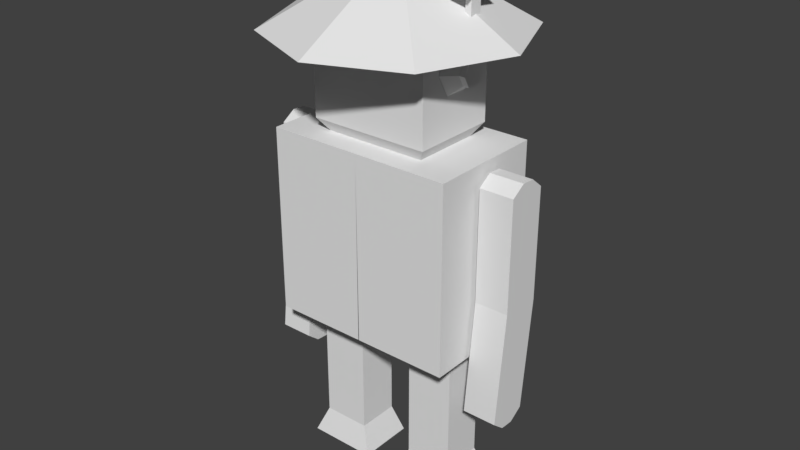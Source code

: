 # Source: robotcolon.blend  (saved by Blender 2.79.0; exported with 4.5.12 LTS)
import bpy
from mathutils import Matrix  # noqa: F401  (used for matrix-valued properties, if any)

bpy.ops.wm.read_factory_settings(use_empty=True)
scene = bpy.context.scene
scene.name = 'Scene'

# ---- collections
col_collection_1 = bpy.data.collections.new('Collection 1'); scene.collection.children.link(col_collection_1)

# ---- materials (node trees are filled in below, after node groups)
mat_material = bpy.data.materials.new('Material')
mat_material.alpha_threshold = 0.0
mat_material.use_transparent_shadow = False
mat_material.roughness = 0.5
mat_material.line_color = (0.0, 0.0, 0.0, 1.0)

# ---- material node trees

# ---- world
world_world = bpy.data.worlds.new('World'); scene.world = world_world
world_world.color = (0.05088, 0.05088, 0.05088)
world_world.use_sun_shadow = False
world_world.sun_shadow_jitter_overblur = 0.0
world_world.cycles.sampling_method = 'MANUAL'

# ---- meshes
me_cone = bpy.data.meshes.new('Cone')
me_cone.from_pydata([(7.007e-09, 2.058, -1.352), (1.455, 1.455, -1.352), (2.058, -9.696e-08, -1.352), (1.455, -1.455, -1.352), (-1.729e-07, -2.058, -1.352), (-1.455, -1.455, -1.352), (-2.058, 1.753e-08, -1.352), (-1.455, 1.455, -1.352), (7.007e-09, -7.007e-09, -0.181)], [], [(0, 8, 1), (1, 8, 2), (2, 8, 3), (3, 8, 4), (4, 8, 5), (5, 8, 6), (6, 8, 7), (7, 8, 0)])
_uv = me_cone.uv_layers.new(name='UVMap')
_uv.uv.foreach_set('vector', [0.0, 0.7071, 0.6527, 0.5, 0.2929, 1.0, 0.2929, 1.0, 0.6527, 0.5, 0.7071, 1.0, 0.7071, 1.0, 0.6527, 0.5, 1.0, 0.7071, 1.0, 0.7071, 0.6527, 0.5, 1.0, 0.2929, 1.0, 0.2929, 0.6527, 0.5, 0.7071, 0.0, 0.7071, 0.0, 0.6527, 0.5, 0.2929, 6.27e-08, 0.2929, 6.27e-08, 0.6527, 0.5, 6.998e-08, 0.2929, 6.998e-08, 0.2929, 0.6527, 0.5, 0.0, 0.7071])
me_cone.use_remesh_preserve_volume = False
me_cone.use_remesh_preserve_attributes = False
me_cone.use_mirror_vertex_groups = False
me_cone.update()
me_cylinder_002 = bpy.data.meshes.new('Cylinder.002')
me_cylinder_002.from_pydata([(-2.75, 0.2091, -1.216), (-2.75, 0.4, -1.016), (-2.569, 0.1046, -1.216), (-2.404, 0.2, -1.016), (-2.569, -0.1046, -1.216), (-2.404, -0.2, -1.016), (-2.75, -0.2091, -1.216), (-2.75, -0.4, -1.016), (-2.931, -0.1046, -1.216), (-3.097, -0.2, -1.016), (-2.931, 0.1046, -1.216), (-3.097, 0.2, -1.016), (-2.75, 0.2091, -1.314), (-2.569, 0.1046, -1.314), (-2.569, -0.1046, -1.314), (-2.75, -0.2091, -1.314), (-2.931, -0.1046, -1.314), (-2.931, 0.1046, -1.314), (-3.817, -0.1046, -1.216), (-3.817, 0.1046, -1.216), (-3.817, -0.1046, -1.314), (-3.817, 0.1046, -1.314), (-3.928, -0.3137, -1.118), (-3.928, 0.3137, -1.118), (-3.928, -0.3137, -1.412), (-3.928, 0.3137, -1.412), (-4.113, -0.2098, -1.167), (-4.113, 0.2098, -1.167), (-4.113, -0.2098, -1.364), (-4.113, 0.2098, -1.364)], [], [(0, 1, 3, 2), (2, 3, 5, 4), (4, 5, 7, 6), (6, 7, 9, 8), (3, 1, 11, 9, 7, 5), (8, 9, 11, 10), (10, 11, 1, 0), (2, 4, 14, 13), (12, 13, 14, 15, 16, 17), (10, 17, 21, 19), (0, 2, 13, 12), (4, 6, 15, 14), (10, 0, 12, 17), (6, 8, 16, 15), (20, 18, 22, 24), (8, 10, 19, 18), (17, 16, 20, 21), (16, 8, 18, 20), (25, 24, 28, 29), (21, 20, 24, 25), (19, 21, 25, 23), (18, 19, 23, 22), (26, 27, 29, 28), (23, 25, 29, 27), (22, 23, 27, 26), (24, 22, 26, 28)])
_uv = me_cylinder_002.uv_layers.new(name='UVMap')
_uv.uv.foreach_set('vector', [0.5263, 0.199, 0.4083, 0.1841, 0.4083, 0.0, 0.5263, 0.1027, 0.8177, 0.5689, 0.9357, 0.5133, 0.9357, 0.746, 0.8177, 0.6905, 0.7021, 0.2966, 0.5841, 0.3993, 0.5841, 0.2153, 0.7021, 0.2004, 0.7021, 0.2004, 0.5841, 0.2153, 0.5841, 0.0, 0.7021, 0.08784, 0.2042, 0.0, 0.4083, 0.1154, 0.4083, 0.3474, 0.2042, 0.4641, 0.0, 0.3487, 0.0, 0.1167, 0.4058, 0.8838, 0.2878, 0.9393, 0.2878, 0.7067, 0.4058, 0.7622, 0.5263, 0.3115, 0.4083, 0.3993, 0.4083, 0.1841, 0.5263, 0.199, 0.8177, 0.5689, 0.8177, 0.6905, 0.7599, 0.6905, 0.7599, 0.5689, 0.1718, 0.6464, 0.1718, 0.5251, 0.2785, 0.4641, 0.3852, 0.5244, 0.3852, 0.6457, 0.2785, 0.7067, 0.9411, 1.387e-07, 0.9989, 0.0, 0.9989, 0.5105, 0.9411, 0.5105, 0.5263, 0.199, 0.5263, 0.1027, 0.5841, 0.1027, 0.5841, 0.199, 0.7021, 0.2966, 0.7021, 0.2004, 0.7599, 0.2004, 0.7599, 0.2966, 0.5263, 0.3115, 0.5263, 0.199, 0.5841, 0.199, 0.5841, 0.3115, 0.7021, 0.2004, 0.7021, 0.08784, 0.7599, 0.08784, 0.7599, 0.2004, 0.7599, 0.86, 0.7599, 0.803, 0.8833, 0.746, 0.8833, 0.917, 0.7599, 0.0, 0.8833, 0.0, 0.8833, 0.5133, 0.7599, 0.5133, 0.4083, 0.3993, 0.5317, 0.3993, 0.5317, 0.9127, 0.4083, 0.9127, 0.9411, 0.5105, 0.8833, 0.5105, 0.8833, 1.387e-07, 0.9411, 0.0, 0.5919, 0.7642, 0.5919, 0.3993, 0.7035, 0.4597, 0.7035, 0.7038, 0.5317, 0.6426, 0.5317, 0.521, 0.5919, 0.3993, 0.5919, 0.7642, 0.5317, 0.8783, 0.5317, 0.8213, 0.655, 0.7642, 0.655, 0.9353, 0.1718, 0.5857, 0.1718, 0.7073, 0.1115, 0.829, 0.1115, 0.4641, 0.1718, 0.9508, 0.1718, 0.7067, 0.2878, 0.7067, 0.2878, 0.9508, 0.1167, 0.829, 0.1167, 1.0, 2.813e-07, 0.9717, 0.0, 0.8573, 0.1115, 0.4641, 0.1115, 0.829, 0.0, 0.7686, 0.0, 0.5245, 0.8833, 0.917, 0.8833, 0.746, 1.0, 0.7743, 1.0, 0.8887])
me_cylinder_002.use_remesh_preserve_volume = False
me_cylinder_002.use_remesh_preserve_attributes = False
me_cylinder_002.use_mirror_vertex_groups = False
me_cylinder_002.update()
me_cube_001 = bpy.data.meshes.new('Cube.001')
me_cube_001.from_pydata([(-2.221, -0.4462, -2.492), (-2.219, -0.237, 1.207), (-2.222, 0.236, -2.531), (-2.22, 0.4452, 1.168), (-1.648, -0.4451, -2.493), (-1.646, -0.2359, 1.206), (-1.649, 0.2371, -2.531), (-1.647, 0.4463, 1.168), (-2.222, -0.0008283, -2.684), (-2.222, -0.2282, -2.672), (-2.219, -0.0001921, 1.36), (-2.22, 0.2272, 1.347), (-1.649, -0.2271, -2.672), (-1.649, 0.0002941, -2.685), (-1.647, 0.2283, 1.347), (-1.646, 0.0009303, 1.36), (-2.22, -0.246, -0.6482), (-2.221, 0.4362, -0.6868), (-1.649, 0.4373, -0.6872), (-1.647, -0.2448, -0.6486), (-1.648, 0.2099, -0.6743), (-1.648, -0.01745, -0.6615), (-2.221, -0.01858, -0.6611), (-2.221, 0.2088, -0.6739)], [], [(23, 11, 3, 17), (17, 3, 7, 18), (21, 15, 5, 19), (19, 5, 1, 16), (9, 12, 4, 0), (15, 10, 1, 5), (7, 3, 11, 14), (14, 11, 10, 15), (2, 6, 13, 8), (8, 13, 12, 9), (18, 7, 14, 20), (20, 14, 15, 21), (16, 1, 10, 22), (22, 10, 11, 23), (9, 22, 23, 8), (0, 16, 22, 9), (13, 20, 21, 12), (6, 18, 20, 13), (4, 19, 16, 0), (12, 21, 19, 4), (2, 17, 18, 6), (8, 23, 17, 2)])
_uv = me_cube_001.uv_layers.new(name='UVMap')
_uv.uv.foreach_set('vector', [0.06951, 0.5, 0.09874, 1.0, 0.02923, 0.9587, 0.0, 0.5, 0.6503, 0.4587, 0.6503, 0.0, 0.8252, 5.904e-08, 0.8252, 0.4587, 0.3768, 0.5, 0.406, 0.0, 0.4755, 0.04128, 0.4463, 0.5, 0.6503, 0.4587, 0.6503, 0.9174, 0.4755, 0.9174, 0.4755, 0.4587, 0.8252, 0.282, 1.0, 0.282, 1.0, 0.3384, 0.8252, 0.3384, 1.0, 0.0564, 0.8252, 0.0564, 0.8252, 5.166e-08, 1.0, 0.0, 1.0, 0.1692, 0.8252, 0.1692, 0.8252, 0.1128, 1.0, 0.1128, 1.0, 0.1128, 0.8252, 0.1128, 0.8252, 0.0564, 1.0, 0.0564, 0.8252, 0.1692, 1.0, 0.1692, 1.0, 0.2256, 0.8252, 0.2256, 0.8252, 0.2256, 1.0, 0.2256, 1.0, 0.282, 0.8252, 0.282, 0.2378, 0.5, 0.267, 0.04128, 0.3365, 2.952e-08, 0.3073, 0.5, 0.3073, 0.5, 0.3365, 2.952e-08, 0.406, 0.0, 0.3768, 0.5, 0.2085, 0.5, 0.2378, 0.9587, 0.1682, 1.0, 0.139, 0.5, 0.139, 0.5, 0.1682, 1.0, 0.09874, 1.0, 0.06951, 0.5, 0.1682, 1.181e-07, 0.139, 0.5, 0.06951, 0.5, 0.09874, 0.0, 0.2378, 0.04128, 0.2085, 0.5, 0.139, 0.5, 0.1682, 1.181e-07, 0.3365, 1.0, 0.3073, 0.5, 0.3768, 0.5, 0.406, 1.0, 0.267, 0.9587, 0.2378, 0.5, 0.3073, 0.5, 0.3365, 1.0, 0.6503, 5.904e-08, 0.6503, 0.4587, 0.4755, 0.4587, 0.4755, 0.0, 0.406, 1.0, 0.3768, 0.5, 0.4463, 0.5, 0.4755, 0.9587, 0.6503, 0.9174, 0.6503, 0.4587, 0.8252, 0.4587, 0.8252, 0.9174, 0.09874, 0.0, 0.06951, 0.5, 0.0, 0.5, 0.02923, 0.04128])
me_cube_001.use_remesh_preserve_volume = False
me_cube_001.use_remesh_preserve_attributes = False
me_cube_001.use_mirror_vertex_groups = False
me_cube_001.update()
me_cube = bpy.data.meshes.new('Cube')
me_cube.from_pydata([(-0.4928, 0.3636, -1.616), (-0.4928, -0.3636, -1.616), (-1.3, -0.3636, -1.616), (-1.3, 0.3636, -1.616), (4.768e-07, 1.0, 1.526), (-6.557e-07, -1.0, 1.526), (-1.59, -1.0, 1.526), (-1.59, 1.0, 1.526), (0.005961, 1.0, -1.616), (0.005961, -1.0, -1.616), (-1.59, 1.0, -1.616), (-1.59, -1.0, -1.616), (-0.4928, 0.3636, -3.878), (-0.4928, -0.3636, -3.878), (-1.3, 0.3636, -3.878), (-1.3, -0.3636, -3.878), (-0.4928, 0.3636, -3.878), (-0.4928, -0.3636, -3.878), (-1.3, 0.3636, -3.878), (-1.3, -0.3636, -3.878), (-0.3165, 0.4858, -4.344), (-0.3165, -0.4858, -4.344), (-1.496, 0.4858, -4.344), (-1.496, -0.4858, -4.344), (4.768e-07, 1.0, 1.526), (-6.557e-07, -1.0, 1.526), (-1.59, 1.0, 1.526), (-1.59, -1.0, 1.526), (-1.272, 1.0, 1.526), (-0.9542, 1.0, 1.526), (-0.6361, 1.0, 1.526), (-0.3181, 1.0, 1.526), (2.503e-07, 0.6, 1.526), (2.384e-08, 0.2, 1.526), (-2.027e-07, -0.2, 1.526), (-4.292e-07, -0.6, 1.526), (-1.59, -0.6, 1.526), (-1.59, -0.2, 1.526), (-1.59, 0.2, 1.526), (-1.59, 0.6, 1.526), (-0.3181, -1.0, 1.526), (-0.6361, -1.0, 1.526), (-0.9542, -1.0, 1.526), (-1.272, -1.0, 1.526), (8.941e-08, 0.5782, 1.526), (-2.682e-07, -0.5782, 1.526), (-0.5301, 1.0, 1.526), (-1.06, 1.0, 1.526), (-0.5301, -1.0, 1.526), (-1.06, -1.0, 1.526), (-1.59, -0.3333, 1.526), (-1.59, 0.3333, 1.526), (-0.8617, 0.5782, 1.526), (-0.8617, -0.5782, 1.526), (1.192e-07, 0.732, 1.744), (-2.384e-07, -0.732, 1.744), (-1.012, 0.732, 1.744), (-1.012, -0.732, 1.744), (1.192e-07, 0.732, 3.303), (-2.384e-07, -0.732, 3.303), (-1.012, 0.732, 3.303), (-1.012, -0.732, 3.303), (8.941e-08, 0.5782, 3.521), (-2.682e-07, -0.5782, 3.521), (-0.8577, 0.5782, 3.521), (-0.8577, -0.5782, 3.521)], [], [(2, 3, 14, 15), (24, 4, 44, 45, 5, 25, 35, 34, 33, 32), (25, 5, 48, 49, 6, 27, 43, 42, 41, 40), (27, 6, 50, 51, 7, 26, 39, 38, 37, 36), (4, 24, 31, 30, 29, 28, 26, 7, 47, 46), (1, 0, 8, 9), (0, 3, 10, 8), (2, 1, 9, 11), (3, 2, 11, 10), (13, 15, 19, 17), (3, 0, 12, 14), (1, 2, 15, 13), (0, 1, 13, 12), (19, 18, 22, 23), (12, 13, 17, 16), (15, 14, 18, 19), (14, 12, 16, 18), (20, 21, 23, 22), (18, 16, 20, 22), (17, 19, 23, 21), (16, 17, 21, 20), (24, 8, 10, 26, 28, 29, 30, 31), (8, 24, 32, 33, 34, 35, 25, 9), (11, 27, 36, 37, 38, 39, 26, 10), (9, 25, 40, 41, 42, 43, 27, 11), (44, 52, 56, 54), (50, 6, 49, 48, 5, 45, 53, 52, 44, 4, 46, 47, 7, 51), (54, 56, 60, 58), (45, 44, 54, 55), (53, 45, 55, 57), (52, 53, 57, 56), (58, 60, 64, 62), (55, 54, 58, 59), (57, 55, 59, 61), (56, 57, 61, 60), (62, 64, 65, 63), (59, 58, 62, 63), (61, 59, 63, 65), (60, 61, 65, 64)])
_uv = me_cube.uv_layers.new(name='UVMap')
_uv.uv.foreach_set('vector', [0.878, 0.5686, 0.9747, 0.5686, 0.9747, 0.8699, 0.878, 0.8699, 0.2658, 0.4206, 0.2658, 0.4206, 0.2097, 0.4206, 0.05605, 0.4206, 0.0, 0.4206, 0.0, 0.4206, 0.05315, 0.4206, 0.1063, 0.4206, 0.1595, 0.4206, 0.2126, 0.4206, 0.4779, 0.4186, 0.4779, 0.4186, 0.4779, 0.4896, 0.4779, 0.5605, 0.4779, 0.6315, 0.4779, 0.6315, 0.4779, 0.5889, 0.4779, 0.5463, 0.4779, 0.5037, 0.4779, 0.4612, 0.4779, 0.6863, 0.4779, 0.6863, 0.4779, 0.5971, 0.4779, 0.5078, 0.4779, 0.4186, 0.4779, 0.4186, 0.4779, 0.4721, 0.4779, 0.5257, 0.4779, 0.5792, 0.4779, 0.6328, 0.4779, 0.4186, 0.4779, 0.4186, 0.4779, 0.4612, 0.4779, 0.5037, 0.4779, 0.5463, 0.4779, 0.5889, 0.4779, 0.6315, 0.4779, 0.6315, 0.4779, 0.5605, 0.4779, 0.4896, 0.6773, 0.6023, 0.6773, 0.505, 0.7436, 0.4198, 0.7436, 0.6875, 0.6773, 0.505, 0.57, 0.505, 0.5315, 0.4198, 0.7436, 0.4198, 0.57, 0.6023, 0.6773, 0.6023, 0.7436, 0.6875, 0.5315, 0.6875, 0.57, 0.505, 0.57, 0.6023, 0.5315, 0.6875, 0.5315, 0.4198, 0.0, 0.0, 0.0, 0.0, 0.0, 0.0, 0.0, 0.0, 0.2146, 0.9898, 0.1073, 0.9898, 0.1073, 0.6876, 0.2146, 0.6876, 0.1073, 0.9898, 0.0, 0.9898, 1.584e-08, 0.6876, 0.1073, 0.6876, 0.9747, 0.5686, 0.878, 0.5686, 0.878, 0.2658, 0.9747, 0.2658, 0.9422, 0.8863, 0.9422, 0.9836, 0.878, 1.0, 0.878, 0.8699, 0.0, 0.0, 0.0, 0.0, 0.0, 0.0, 0.0, 0.0, 0.0, 0.0, 0.0, 0.0, 0.0, 0.0, 0.0, 0.0, 0.0, 0.0, 0.0, 0.0, 0.0, 0.0, 0.0, 0.0, 0.7436, 0.7987, 0.8727, 0.7987, 0.8727, 0.9566, 0.7436, 0.9566, 0.4425, 0.97, 0.4425, 0.8619, 0.5053, 0.8383, 0.5053, 0.9962, 0.3797, 0.9726, 0.3797, 0.8645, 0.4425, 0.8383, 0.4425, 0.9962, 1.0, 0.01637, 1.0, 0.1137, 0.9382, 0.1301, 0.9382, 0.0, 0.2665, 0.8383, 0.2658, 0.4186, 0.4779, 0.4186, 0.4779, 0.8383, 0.4356, 0.8383, 0.3933, 0.8383, 0.3511, 0.8383, 0.3088, 0.8383, 0.2658, 0.0, 0.2658, 0.4206, 0.2126, 0.4206, 0.1595, 0.4206, 0.1063, 0.4206, 0.05315, 0.4206, 0.0, 0.4206, 4.752e-08, 3.191e-08, 0.2658, 0.4186, 0.2658, 0.0, 0.3189, 3.191e-08, 0.3721, 1.596e-08, 0.4252, 1.596e-08, 0.4784, 1.596e-08, 0.5315, 3.191e-08, 0.5315, 0.4186, 0.5315, 0.4198, 0.5323, 7.979e-08, 0.5746, 6.383e-08, 0.6168, 1.596e-08, 0.6591, 3.191e-08, 0.7014, 1.596e-08, 0.7436, 0.0, 0.7436, 0.4198, 0.878, 0.7987, 0.7636, 0.7987, 0.7436, 0.7709, 0.878, 0.7709, 0.5315, 0.7767, 0.5315, 0.6875, 0.6019, 0.6875, 0.6724, 0.6875, 0.7428, 0.6875, 0.7428, 0.7439, 0.6283, 0.7439, 0.6283, 0.8987, 0.7428, 0.8987, 0.7428, 0.9552, 0.6724, 0.9552, 0.6019, 0.9552, 0.5315, 0.9552, 0.5315, 0.866, 0.878, 0.7709, 0.7436, 0.7709, 0.7436, 0.5627, 0.878, 0.5627, 0.05605, 0.4206, 0.2097, 0.4206, 0.2301, 0.4498, 0.0356, 0.4498, 0.7636, 0.2658, 0.878, 0.2658, 0.878, 0.2936, 0.7436, 0.2936, 0.9177, 0.2658, 0.7641, 0.2658, 0.7436, 0.2387, 0.9382, 0.2387, 0.878, 0.5627, 0.7436, 0.5627, 0.7641, 0.5323, 0.878, 0.5323, 0.0356, 0.4498, 0.2301, 0.4498, 0.2301, 0.6584, 0.0356, 0.6584, 0.7436, 0.2936, 0.878, 0.2936, 0.878, 0.5018, 0.7436, 0.5018, 0.9382, 0.2387, 0.7436, 0.2387, 0.7436, 0.03109, 0.9382, 0.03109, 0.3797, 0.9931, 0.2658, 0.9931, 0.2658, 0.8383, 0.3797, 0.8383, 0.0356, 0.6584, 0.2301, 0.6584, 0.2097, 0.6876, 0.05605, 0.6876, 0.7436, 0.5018, 0.878, 0.5018, 0.878, 0.5323, 0.7641, 0.5323, 0.9382, 0.03109, 0.7436, 0.03109, 0.7641, 0.0, 0.9177, 0.0])
me_cube.materials.append(mat_material)
me_cube.use_remesh_preserve_volume = False
me_cube.use_remesh_preserve_attributes = False
me_cube.use_mirror_vertex_groups = False
me_cube.update()

# ---- objects
ob_cone = bpy.data.objects.new('Cone', me_cone)
ob_cylinder_001 = bpy.data.objects.new('Cylinder.001', me_cylinder_002)
ob_cube_001 = bpy.data.objects.new('Cube.001', me_cube_001)
ob_cube = bpy.data.objects.new('Cube', me_cube)

# ---- transforms, parenting, visibility, modifiers, constraints
ob_cone.location = (0.0, 0.0, 4.516)
ob_cone.lineart.crease_threshold = 0.0
ob_cylinder_001.location = (0.0, 0.0, 0.0)
ob_cylinder_001.rotation_euler = (0.0, 1.571, 0.0)
ob_cylinder_001.lineart.crease_threshold = 0.0
_m = ob_cylinder_001.modifiers.new('Mirror', 'MIRROR')
_m.use_axis = (False, False, True)
ob_cube_001.location = (0.0, 0.0, 0.0)
ob_cube_001.lineart.crease_threshold = 0.0
_m = ob_cube_001.modifiers.new('Mirror', 'MIRROR')
ob_cube.location = (0.0, 0.0, 0.0)
ob_cube.lock_rotations_4d = False
ob_cube.empty_display_type = 'ARROWS'
ob_cube.lineart.crease_threshold = 0.0
_m = ob_cube.modifiers.new('Mirror', 'MIRROR')

# ---- collection membership
col_collection_1.objects.link(ob_cone)
col_collection_1.objects.link(ob_cylinder_001)
col_collection_1.objects.link(ob_cube_001)
col_collection_1.objects.link(ob_cube)

# ---- scene / render settings (as saved in the file)
scene.frame_start = 1; scene.frame_end = 250; scene.frame_set(1)
scene.render.engine = 'BLENDER_EEVEE_NEXT'
scene.render.resolution_percentage = 50
scene.render.dither_intensity = 0.0
scene.cycles.use_denoising = False
scene.cycles.samples = 128
scene.cycles.sampling_pattern = 'TABULATED_SOBOL'
scene.cycles.use_adaptive_sampling = False
scene.cycles.use_light_tree = False
scene.cycles.blur_glossy = 0.0
scene.cycles.sample_clamp_indirect = 0.0
scene.view_settings.view_transform = 'Standard'
bpy.context.view_layer.update()

# ---- added for rendering (the .blend has no active camera and no usable light): camera, sun
cam_auto = bpy.data.cameras.new('AutoCamera')
cam_auto.lens = 50.0
cam_auto.sensor_width = 36.0
cam_auto.clip_end = 1000.0
ob_auto_camera = bpy.data.objects.new('AutoCamera', cam_auto)
scene.collection.objects.link(ob_auto_camera)
ob_auto_camera.location = (9.79238, -11.7509, 7.82941)
ob_auto_camera.rotation_euler = (1.09748, -7.21219e-08, 0.694738)
scene.camera = ob_auto_camera
light_auto_sun = bpy.data.lights.new('AutoSun', 'SUN')
light_auto_sun.energy = 3.0
light_auto_sun.angle = 0.0523599
ob_auto_sun = bpy.data.objects.new('AutoSun', light_auto_sun)
scene.collection.objects.link(ob_auto_sun)
ob_auto_sun.rotation_euler = (0.872665, 0.174533, 0.523599)
bpy.context.view_layer.update()
